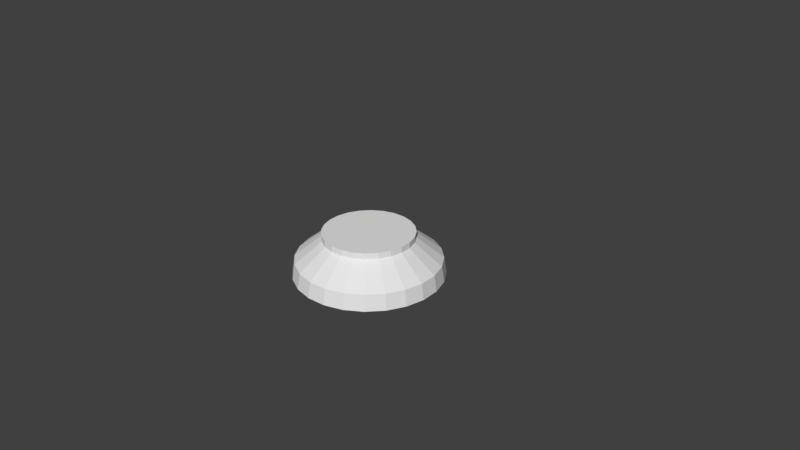 # Source: note.blend  (saved by Blender 2.79.0; exported with 4.5.12 LTS)
import bpy
from mathutils import Matrix  # noqa: F401  (used for matrix-valued properties, if any)

bpy.ops.wm.read_factory_settings(use_empty=True)
scene = bpy.context.scene
scene.name = 'Scene'

# ---- collections
col_collection_1 = bpy.data.collections.new('Collection 1'); scene.collection.children.link(col_collection_1)

# ---- materials (node trees are filled in below, after node groups)
mat_material = bpy.data.materials.new('Material')
mat_material.alpha_threshold = 0.0
mat_material.use_transparent_shadow = False
mat_material.roughness = 0.5
mat_material.line_color = (0.0, 0.0, 0.0, 1.0)

# ---- material node trees

# ---- world
world_world = bpy.data.worlds.new('World'); scene.world = world_world
world_world.color = (0.05088, 0.05088, 0.05088)
world_world.use_sun_shadow = False
world_world.sun_shadow_jitter_overblur = 0.0
world_world.cycles.sampling_method = 'MANUAL'

# ---- cameras
cam_camera = bpy.data.cameras.new('Camera')
cam_camera.clip_end = 100.0
cam_camera.lens = 35.0
cam_camera.sensor_width = 32.0
cam_camera.sensor_height = 18.0
cam_camera.ortho_scale = 7.314
cam_camera.dof.focus_distance = 0.0
cam_camera.dof.aperture_fstop = 128.0

# ---- meshes
me_cylinder_001 = bpy.data.meshes.new('Cylinder.001')
me_cylinder_001.from_pydata([(0.0, 1.0, -0.25), (7.789e-09, 0.608, 0.25), (0.2588, 0.9659, -0.25), (0.1574, 0.5873, 0.25), (0.5, 0.866, -0.25), (0.304, 0.5265, 0.25), (0.7071, 0.7071, -0.25), (0.4299, 0.4299, 0.25), (0.866, 0.5, -0.25), (0.5265, 0.304, 0.25), (0.9659, 0.2588, -0.25), (0.5873, 0.1574, 0.25), (1.0, 7.55e-08, -0.25), (0.608, -3.755e-09, 0.25), (0.9659, -0.2588, -0.25), (0.5873, -0.1574, 0.25), (0.866, -0.5, -0.25), (0.5265, -0.304, 0.25), (0.7071, -0.7071, -0.25), (0.4299, -0.4299, 0.25), (0.5, -0.866, -0.25), (0.304, -0.5265, 0.25), (0.2588, -0.9659, -0.25), (0.1574, -0.5873, 0.25), (3.894e-07, -1.0, -0.25), (2.445e-07, -0.608, 0.25), (-0.2588, -0.9659, -0.25), (-0.1574, -0.5873, 0.25), (-0.5, -0.866, -0.25), (-0.304, -0.5265, 0.25), (-0.7071, -0.7071, -0.25), (-0.4299, -0.4299, 0.25), (-0.866, -0.5, -0.25), (-0.5265, -0.304, 0.25), (-0.9659, -0.2588, -0.25), (-0.5873, -0.1574, 0.25), (-1.0, -4.649e-07, -0.25), (-0.608, -3.323e-07, 0.25), (-0.9659, 0.2588, -0.25), (-0.5873, 0.1574, 0.25), (-0.866, 0.5, -0.25), (-0.5265, 0.304, 0.25), (-0.7071, 0.7071, -0.25), (-0.4299, 0.4299, 0.25), (-0.5, 0.866, -0.25), (-0.304, 0.5265, 0.25), (-0.2588, 0.9659, -0.25), (-0.1574, 0.5873, 0.25), (2.33e-09, 0.9658, -0.03557), (0.25, 0.9329, -0.03557), (0.4829, 0.8364, -0.03557), (0.683, 0.683, -0.03557), (0.8364, 0.4829, -0.03557), (0.9329, 0.25, -0.03557), (0.9658, 7.497e-08, -0.03557), (0.9329, -0.25, -0.03557), (0.8364, -0.4829, -0.03557), (0.683, -0.683, -0.03557), (0.4829, -0.8364, -0.03557), (0.25, -0.9329, -0.03557), (3.784e-07, -0.9658, -0.03557), (-0.25, -0.9329, -0.03557), (-0.4829, -0.8364, -0.03557), (-0.683, -0.683, -0.03557), (-0.8364, -0.4829, -0.03557), (-0.9329, -0.25, -0.03557), (-0.9658, -4.47e-07, -0.03557), (-0.9329, 0.25, -0.03557), (-0.8364, 0.4829, -0.03557), (-0.683, 0.683, -0.03557), (-0.4829, 0.8364, -0.03557), (-0.25, 0.9329, -0.03557), (0.1574, 0.5873, 0.3319), (7.789e-09, 0.608, 0.3319), (0.304, 0.5265, 0.3319), (0.4299, 0.4299, 0.3319), (0.5265, 0.304, 0.3319), (0.5873, 0.1574, 0.3319), (0.608, -3.755e-09, 0.3319), (0.5873, -0.1574, 0.3319), (0.5265, -0.304, 0.3319), (0.4299, -0.4299, 0.3319), (0.304, -0.5265, 0.3319), (0.1574, -0.5873, 0.3319), (2.445e-07, -0.608, 0.3319), (-0.1574, -0.5873, 0.3319), (-0.304, -0.5265, 0.3319), (-0.4299, -0.4299, 0.3319), (-0.5265, -0.304, 0.3319), (-0.5873, -0.1574, 0.3319), (-0.608, -3.323e-07, 0.3319), (-0.5873, 0.1574, 0.3319), (-0.5265, 0.304, 0.3319), (-0.4299, 0.4299, 0.3319), (-0.304, 0.5265, 0.3319), (-0.1574, 0.5873, 0.3319), (0.3599, 0.4952, 0.2438)], [], [(48, 1, 3, 49), (49, 3, 5, 50), (50, 5, 7, 51), (51, 7, 9, 52), (52, 9, 11, 53), (53, 11, 13, 54), (54, 13, 15, 55), (55, 15, 17, 56), (56, 17, 19, 57), (57, 19, 21, 58), (58, 21, 23, 59), (59, 23, 25, 60), (60, 25, 27, 61), (61, 27, 29, 62), (62, 29, 31, 63), (63, 31, 33, 64), (64, 33, 35, 65), (65, 35, 37, 66), (66, 37, 39, 67), (67, 39, 41, 68), (68, 41, 43, 69), (69, 43, 45, 70), (13, 11, 77, 78), (70, 45, 47, 71), (71, 47, 1, 48), (0, 2, 4, 6, 8, 10, 12, 14, 16, 18, 20, 22, 24, 26, 28, 30, 32, 34, 36, 38, 40, 42, 44, 46), (46, 71, 48, 0), (44, 70, 71, 46), (42, 69, 70, 44), (40, 68, 69, 42), (38, 67, 68, 40), (36, 66, 67, 38), (34, 65, 66, 36), (32, 64, 65, 34), (30, 63, 64, 32), (28, 62, 63, 30), (26, 61, 62, 28), (24, 60, 61, 26), (22, 59, 60, 24), (20, 58, 59, 22), (18, 57, 58, 20), (16, 56, 57, 18), (14, 55, 56, 16), (12, 54, 55, 14), (10, 53, 54, 12), (8, 52, 53, 10), (6, 51, 52, 8), (4, 50, 51, 6), (2, 49, 50, 4), (0, 48, 49, 2), (72, 73, 95, 94, 93, 92, 91, 90, 89, 88, 87, 86, 85, 84, 83, 82, 81, 80, 79, 78, 77, 76, 75, 74), (23, 21, 82, 83), (33, 31, 87, 88), (43, 41, 92, 93), (9, 7, 75, 76), (19, 17, 80, 81), (29, 27, 85, 86), (39, 37, 90, 91), (1, 47, 95, 73), (5, 3, 72, 74), (15, 13, 78, 79), (25, 23, 83, 84), (35, 33, 88, 89), (45, 43, 93, 94), (11, 9, 76, 77), (21, 19, 81, 82), (31, 29, 86, 87), (41, 39, 91, 92), (7, 5, 74, 75), (17, 15, 79, 80), (3, 1, 73, 72), (27, 25, 84, 85), (37, 35, 89, 90), (47, 45, 94, 95)])
_uv = me_cylinder_001.uv_layers.new(name='UVMap')
_uv.uv.foreach_set('vector', [0.4837, 0.9765, 0.4701, 0.9659, 0.4729, 0.9609, 0.4888, 0.9676, 0.4888, 0.9676, 0.4729, 0.9609, 0.4743, 0.9554, 0.4915, 0.9577, 0.4915, 0.9577, 0.4743, 0.9554, 0.4743, 0.9497, 0.4914, 0.9475, 0.4914, 0.9475, 0.4743, 0.9497, 0.4728, 0.9442, 0.4888, 0.9376, 0.4888, 0.9376, 0.4728, 0.9442, 0.4698, 0.9392, 0.4836, 0.9288, 0.4836, 0.9288, 0.4698, 0.9392, 0.4657, 0.9353, 0.4764, 0.9216, 0.4764, 0.9216, 0.4657, 0.9353, 0.4608, 0.9324, 0.4675, 0.9165, 0.4675, 0.9165, 0.4608, 0.9324, 0.4552, 0.9309, 0.4577, 0.9138, 0.4577, 0.9138, 0.4552, 0.9309, 0.4495, 0.9309, 0.4475, 0.9137, 0.4475, 0.9137, 0.4495, 0.9309, 0.444, 0.9324, 0.4376, 0.9163, 0.4376, 0.9163, 0.444, 0.9324, 0.4391, 0.9353, 0.4287, 0.9214, 0.4287, 0.9214, 0.4391, 0.9353, 0.4351, 0.9393, 0.4214, 0.9287, 0.4214, 0.9287, 0.4351, 0.9393, 0.4322, 0.9443, 0.4163, 0.9375, 0.4163, 0.9375, 0.4322, 0.9443, 0.4308, 0.9498, 0.4136, 0.9474, 0.4136, 0.9474, 0.4308, 0.9498, 0.4308, 0.9556, 0.4136, 0.9577, 0.4136, 0.9577, 0.4308, 0.9556, 0.4323, 0.9611, 0.4163, 0.9676, 0.4163, 0.9676, 0.4323, 0.9611, 0.4353, 0.966, 0.4214, 0.9765, 0.4214, 0.9765, 0.4353, 0.966, 0.4393, 0.9701, 0.4287, 0.9837, 0.4287, 0.9837, 0.4393, 0.9701, 0.4443, 0.9729, 0.4376, 0.9889, 0.4376, 0.9889, 0.4443, 0.9729, 0.4499, 0.9744, 0.4475, 0.9915, 0.4475, 0.9915, 0.4499, 0.9744, 0.4556, 0.9743, 0.4577, 0.9915, 0.4577, 0.9915, 0.4556, 0.9743, 0.4611, 0.9728, 0.4676, 0.9889, 0.6832, 0.9609, 0.6794, 0.9674, 0.6764, 0.9651, 0.6797, 0.9595, 0.4676, 0.9889, 0.4611, 0.9728, 0.4661, 0.9699, 0.4765, 0.9837, 0.4765, 0.9837, 0.4661, 0.9699, 0.4701, 0.9659, 0.4837, 0.9765, 0.6788, 0.9509, 0.6836, 0.9534, 0.6876, 0.9571, 0.6904, 0.9616, 0.6919, 0.9667, 0.6919, 0.9721, 0.6905, 0.9773, 0.6877, 0.982, 0.6839, 0.9859, 0.6791, 0.9886, 0.6737, 0.99, 0.6682, 0.9901, 0.6629, 0.9887, 0.658, 0.9859, 0.6541, 0.982, 0.6513, 0.9773, 0.6499, 0.972, 0.6498, 0.9666, 0.6512, 0.9615, 0.6539, 0.9569, 0.6578, 0.9532, 0.6626, 0.9507, 0.6678, 0.9494, 0.6734, 0.9496, 0.5521, 0.919, 0.5533, 0.9108, 0.5636, 0.9133, 0.5606, 0.9209, 0.5435, 0.9187, 0.5428, 0.9106, 0.5533, 0.9108, 0.5521, 0.919, 0.5353, 0.9206, 0.5325, 0.9129, 0.5428, 0.9106, 0.5435, 0.9187, 0.5279, 0.9246, 0.5232, 0.9179, 0.5325, 0.9129, 0.5353, 0.9206, 0.5218, 0.9303, 0.5156, 0.9251, 0.5232, 0.9179, 0.5279, 0.9246, 0.5176, 0.9375, 0.5102, 0.9341, 0.5156, 0.9251, 0.5218, 0.9303, 0.5154, 0.9455, 0.5074, 0.9443, 0.5102, 0.9341, 0.5176, 0.9375, 0.5155, 0.9539, 0.5074, 0.9549, 0.5074, 0.9443, 0.5154, 0.9455, 0.5178, 0.9621, 0.5101, 0.9652, 0.5074, 0.9549, 0.5155, 0.9539, 0.5221, 0.9695, 0.5155, 0.9745, 0.5101, 0.9652, 0.5178, 0.9621, 0.5282, 0.9756, 0.5231, 0.9821, 0.5155, 0.9745, 0.5221, 0.9695, 0.5357, 0.9798, 0.5324, 0.9875, 0.5231, 0.9821, 0.5282, 0.9756, 0.5441, 0.982, 0.5429, 0.9903, 0.5324, 0.9875, 0.5357, 0.9798, 0.5527, 0.982, 0.5537, 0.9903, 0.5429, 0.9903, 0.5441, 0.982, 0.561, 0.9797, 0.5641, 0.9875, 0.5537, 0.9903, 0.5527, 0.982, 0.5685, 0.9755, 0.5734, 0.9821, 0.5641, 0.9875, 0.561, 0.9797, 0.5745, 0.9694, 0.581, 0.9746, 0.5734, 0.9821, 0.5685, 0.9755, 0.5788, 0.9621, 0.5863, 0.9654, 0.581, 0.9746, 0.5745, 0.9694, 0.581, 0.954, 0.589, 0.9552, 0.5863, 0.9654, 0.5788, 0.9621, 0.5809, 0.9457, 0.589, 0.9447, 0.589, 0.9552, 0.581, 0.954, 0.5786, 0.9377, 0.5861, 0.9345, 0.589, 0.9447, 0.5809, 0.9457, 0.5742, 0.9306, 0.5806, 0.9255, 0.5861, 0.9345, 0.5786, 0.9377, 0.5681, 0.9249, 0.5729, 0.9183, 0.5806, 0.9255, 0.5742, 0.9306, 0.5606, 0.9209, 0.5636, 0.9133, 0.5729, 0.9183, 0.5681, 0.9249, 0.5484, 0.9629, 0.5456, 0.9629, 0.5429, 0.9622, 0.5405, 0.9608, 0.5386, 0.9589, 0.5372, 0.9564, 0.5364, 0.9538, 0.5364, 0.951, 0.5372, 0.9483, 0.5386, 0.9459, 0.5405, 0.9439, 0.5429, 0.9425, 0.5456, 0.9418, 0.5484, 0.9418, 0.5511, 0.9425, 0.5535, 0.9439, 0.5555, 0.9459, 0.5569, 0.9483, 0.5576, 0.951, 0.5576, 0.9538, 0.5569, 0.9564, 0.5555, 0.9589, 0.5535, 0.9608, 0.5511, 0.9622, 0.6737, 0.9275, 0.6792, 0.9327, 0.6763, 0.935, 0.6716, 0.9306, 0.6384, 0.9273, 0.645, 0.9237, 0.6463, 0.9272, 0.6406, 0.9302, 0.6292, 0.9608, 0.6273, 0.9535, 0.6309, 0.953, 0.6327, 0.9593, 0.674, 0.9727, 0.6674, 0.9765, 0.6659, 0.973, 0.6717, 0.9698, 0.683, 0.939, 0.6851, 0.9462, 0.6814, 0.9467, 0.6797, 0.9405, 0.6523, 0.922, 0.6598, 0.9222, 0.6594, 0.9259, 0.6527, 0.9257, 0.6273, 0.946, 0.6292, 0.9389, 0.6326, 0.9402, 0.6309, 0.9465, 0.645, 0.9765, 0.6384, 0.9727, 0.6407, 0.9697, 0.6464, 0.973, 0.6601, 0.9785, 0.6524, 0.9785, 0.6529, 0.9747, 0.6595, 0.9747, 0.6851, 0.9536, 0.6832, 0.9609, 0.6797, 0.9595, 0.6815, 0.9532, 0.6671, 0.924, 0.6737, 0.9275, 0.6716, 0.9306, 0.6658, 0.9275, 0.633, 0.9325, 0.6384, 0.9273, 0.6406, 0.9302, 0.6359, 0.9347, 0.633, 0.9673, 0.6292, 0.9608, 0.6327, 0.9593, 0.636, 0.965, 0.6794, 0.9674, 0.674, 0.9727, 0.6717, 0.9698, 0.6764, 0.9651, 0.6792, 0.9327, 0.683, 0.939, 0.6797, 0.9405, 0.6763, 0.935, 0.645, 0.9237, 0.6523, 0.922, 0.6527, 0.9257, 0.6463, 0.9272, 0.6273, 0.9535, 0.6273, 0.946, 0.6309, 0.9465, 0.6309, 0.953, 0.6674, 0.9765, 0.6601, 0.9785, 0.6595, 0.9747, 0.6659, 0.973, 0.6851, 0.9462, 0.6851, 0.9536, 0.6815, 0.9532, 0.6814, 0.9467, 0.6524, 0.9785, 0.645, 0.9765, 0.6464, 0.973, 0.6529, 0.9747, 0.6598, 0.9222, 0.6671, 0.924, 0.6658, 0.9275, 0.6594, 0.9259, 0.6292, 0.9389, 0.633, 0.9325, 0.6359, 0.9347, 0.6326, 0.9402, 0.6384, 0.9727, 0.633, 0.9673, 0.636, 0.965, 0.6407, 0.9697])
me_cylinder_001.materials.append(mat_material)
me_cylinder_001.use_remesh_preserve_volume = False
me_cylinder_001.use_remesh_preserve_attributes = False
me_cylinder_001.use_mirror_vertex_groups = False
me_cylinder_001.update()

# ---- objects
ob_note = bpy.data.objects.new('Note', me_cylinder_001)
ob_camera = bpy.data.objects.new('Camera', cam_camera)

# ---- transforms, parenting, visibility, modifiers, constraints
ob_note.location = (0.0, 0.0, 0.0)
ob_note.lineart.crease_threshold = 0.0
ob_camera.location = (7.481, -6.508, 5.344)
ob_camera.rotation_euler = (1.109, 0.0, 0.8149)
ob_camera.lock_rotations_4d = False
ob_camera.empty_display_type = 'ARROWS'
ob_camera.color = (0.0, 0.0, 0.0, 0.0)
ob_camera.display_type = 'WIRE'
ob_camera.lineart.crease_threshold = 0.0

# ---- collection membership
col_collection_1.objects.link(ob_note)
col_collection_1.objects.link(ob_camera)

# ---- scene / render settings (as saved in the file)
scene.camera = ob_camera
scene.frame_start = 1; scene.frame_end = 250; scene.frame_set(1)
scene.render.engine = 'BLENDER_EEVEE_NEXT'
scene.render.resolution_percentage = 50
scene.render.dither_intensity = 0.0
scene.cycles.use_denoising = False
scene.cycles.samples = 128
scene.cycles.sampling_pattern = 'TABULATED_SOBOL'
scene.cycles.use_adaptive_sampling = False
scene.cycles.use_light_tree = False
scene.cycles.blur_glossy = 0.0
scene.cycles.sample_clamp_indirect = 0.0
scene.view_settings.view_transform = 'Standard'
bpy.context.view_layer.update()

# ---- added for rendering (the .blend has no usable light): sun
light_auto_sun = bpy.data.lights.new('AutoSun', 'SUN')
light_auto_sun.energy = 3.0
light_auto_sun.angle = 0.0523599
ob_auto_sun = bpy.data.objects.new('AutoSun', light_auto_sun)
scene.collection.objects.link(ob_auto_sun)
ob_auto_sun.rotation_euler = (0.872665, 0.174533, 0.523599)
bpy.context.view_layer.update()
